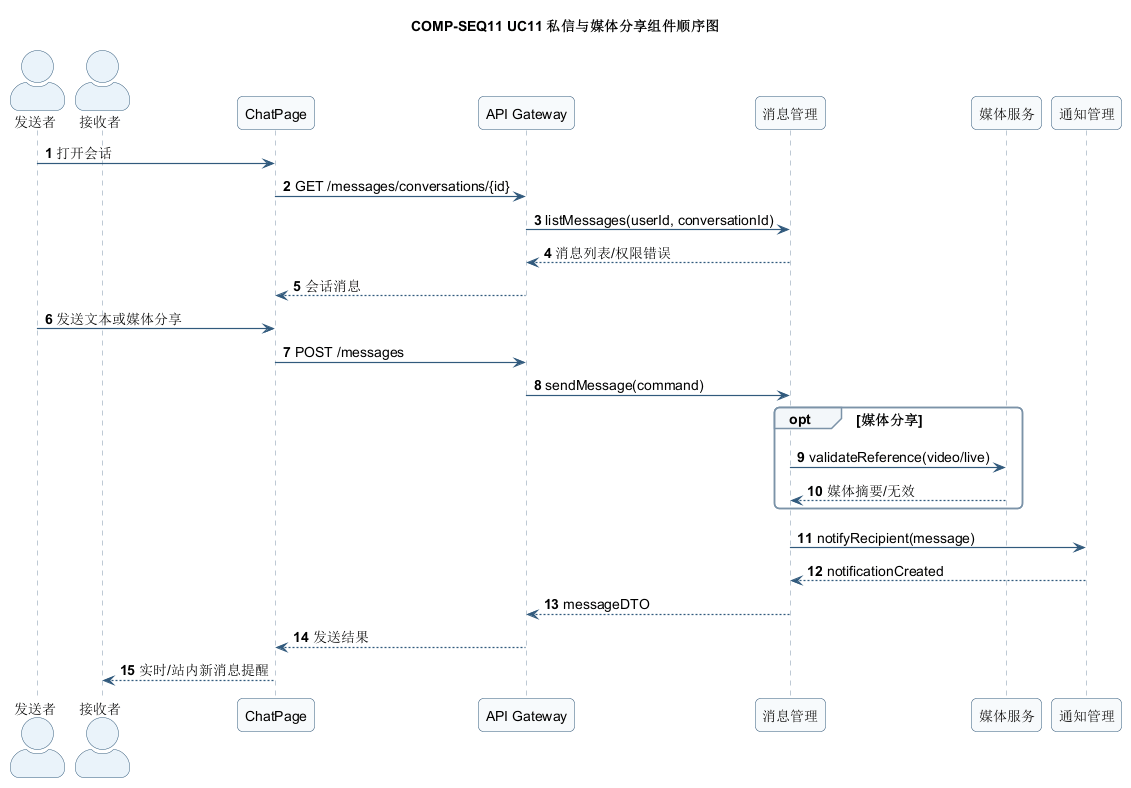

The diagram above was rendered by PlantUML. Its source (embedded in the PNG):
@startuml
!include ../_theme.puml
title COMP-SEQ11 UC11 私信与媒体分享组件顺序图
autonumber
actor "发送者" as U
actor "接收者" as V
participant "ChatPage" as UI
participant "API Gateway" as GW
participant "消息管理" as MSG
participant "媒体服务" as MEDIA
participant "通知管理" as NOTIFY
U -> UI: 打开会话
UI -> GW: GET /messages/conversations/{id}
GW -> MSG: listMessages(userId, conversationId)
MSG --> GW: 消息列表/权限错误
GW --> UI: 会话消息
U -> UI: 发送文本或媒体分享
UI -> GW: POST /messages
GW -> MSG: sendMessage(command)
opt 媒体分享
  MSG -> MEDIA: validateReference(video/live)
  MEDIA --> MSG: 媒体摘要/无效
end
MSG -> NOTIFY: notifyRecipient(message)
NOTIFY --> MSG: notificationCreated
MSG --> GW: messageDTO
GW --> UI: 发送结果
UI --> V: 实时/站内新消息提醒
@enduml